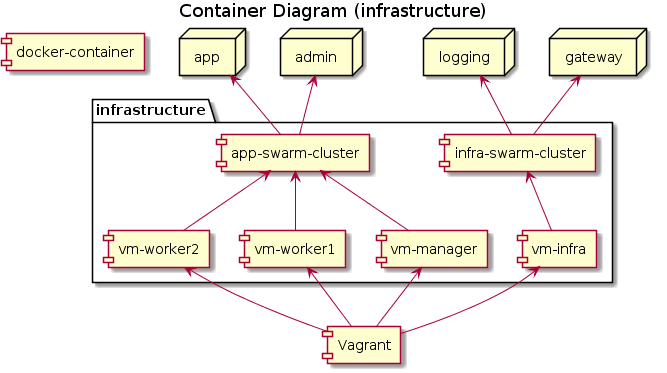

The diagram above was rendered by PlantUML. Its source (embedded in the PNG):
@startuml
[docker-container]

title Container Diagram (infrastructure)

node app
node admin
node logging
node gateway

package "infrastructure" {
  [infra-swarm-cluster]
  [app-swarm-cluster]
  [vm-infra]
  [vm-manager]
  [vm-worker1]
  [vm-worker2]
}

app <-- [app-swarm-cluster]
admin <-- [app-swarm-cluster]

logging <-- [infra-swarm-cluster]
gateway <-- [infra-swarm-cluster]

[vm-infra] -up-> [infra-swarm-cluster]
[vm-manager] -up-> [app-swarm-cluster]
[vm-worker1] -up-> [app-swarm-cluster]
[vm-worker2] -up-> [app-swarm-cluster]

[Vagrant] -up-> [vm-infra]
[Vagrant] -up-> [vm-manager]
[Vagrant] -up-> [vm-worker1]
[Vagrant] -up-> [vm-worker2]
@enduml